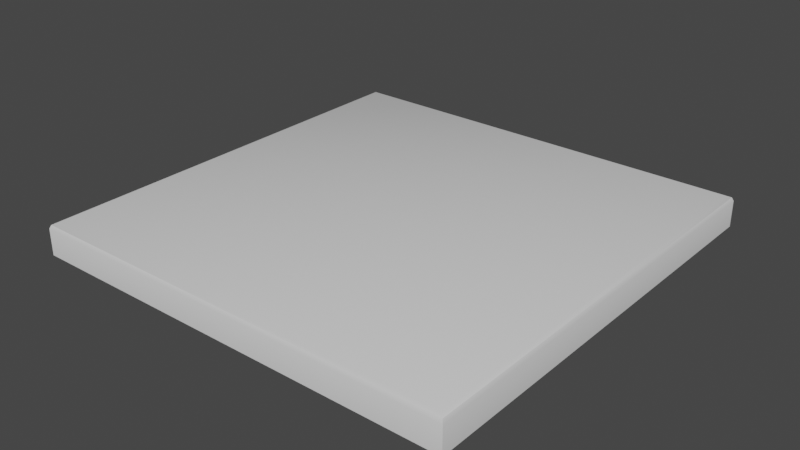 # Source: Painting.blend  (saved by Blender 2.83.19; exported with 4.5.12 LTS)
import bpy
from mathutils import Matrix  # noqa: F401  (used for matrix-valued properties, if any)

bpy.ops.wm.read_factory_settings(use_empty=True)
scene = bpy.context.scene
scene.name = 'Scene'

# ---- collections
col_collection = bpy.data.collections.new('Collection'); scene.collection.children.link(col_collection)

# ---- materials (node trees are filled in below, after node groups)
mat_painting = bpy.data.materials.new('Painting')
mat_painting.alpha_threshold = 0.0
mat_painting.use_transparent_shadow = False
mat_painting.line_color = (0.0, 0.0, 0.0, 1.0)

# ---- node groups
ng_auto_smooth = bpy.data.node_groups.new('Auto Smooth', 'GeometryNodeTree')
_s = ng_auto_smooth.interface.new_socket(name='Geometry', in_out='OUTPUT', socket_type='NodeSocketGeometry')
_s = ng_auto_smooth.interface.new_socket(name='Geometry', in_out='INPUT', socket_type='NodeSocketGeometry')
_s = ng_auto_smooth.interface.new_socket(name='Angle', in_out='INPUT', socket_type='NodeSocketFloat')
_s.subtype = 'ANGLE'
_s.min_value = 0.0
_s.max_value = 3.142
ng_auto_smooth.is_modifier = True
_N = ng_auto_smooth.nodes; _L = ng_auto_smooth.links
n0 = _N.new('NodeGroupOutput'); n0.name = 'Group Output'; n0.location = (480, -100)
n1 = _N.new('NodeGroupInput'); n1.name = 'Group Input'; n1.location = (-420, -300)
n2 = _N.new('NodeGroupInput'); n2.name = 'Group Input.001'; n2.location = (-60, -100)
n3 = _N.new('GeometryNodeSetShadeSmooth'); n3.name = 'Set Shade Smooth'; n3.location = (120, -100)
n3.domain = 'EDGE'
n4 = _N.new('GeometryNodeSetShadeSmooth'); n4.name = 'Set Shade Smooth.001'; n4.location = (300, -100)
n5 = _N.new('GeometryNodeInputMeshEdgeAngle'); n5.name = 'Edge Angle'; n5.location = (-420, -220)
n6 = _N.new('GeometryNodeInputEdgeSmooth'); n6.name = 'Is Edge Smooth'; n6.location = (-60, -160)
n7 = _N.new('GeometryNodeInputShadeSmooth'); n7.name = 'Is Face Smooth'; n7.location = (-240, -340)
n8 = _N.new('FunctionNodeBooleanMath'); n8.name = 'Boolean Math'; n8.location = (-60, -220)
n9 = _N.new('FunctionNodeCompare'); n9.name = 'Compare'; n9.location = (-240, -180)
n9.operation = 'LESS_EQUAL'
_L.new(n5.outputs[0], n9.inputs[0])
_L.new(n4.outputs[0], n0.inputs[0])
_L.new(n1.outputs[1], n9.inputs[1])
_L.new(n9.outputs[0], n8.inputs[0])
_L.new(n7.outputs[0], n8.inputs[1])
_L.new(n2.outputs[0], n3.inputs[0])
_L.new(n6.outputs[0], n3.inputs[1])
_L.new(n3.outputs[0], n4.inputs[0])
_L.new(n8.outputs[0], n3.inputs[2])
n0.is_active_output = True

# ---- material node trees
mat_painting.use_nodes = True; mat_painting.node_tree.nodes.clear()
_N = mat_painting.node_tree.nodes; _L = mat_painting.node_tree.links
n0 = _N.new('ShaderNodeOutputMaterial'); n0.name = 'Material Output'; n0.location = (300, 300)
n1 = _N.new('ShaderNodeBsdfPrincipled'); n1.name = 'Principled BSDF'; n1.location = (10, 300)
n1.distribution = 'GGX'
n1.subsurface_method = 'BURLEY'
n1.inputs[2].default_value = 0.4
n1.inputs[3].default_value = 1.45
n1.inputs[27].default_value = (0.0, 0.0, 0.0, 1.0)
n1.inputs[28].default_value = 1.0
_L.new(n1.outputs[0], n0.inputs[0])
n0.is_active_output = True

# ---- world
world_world = bpy.data.worlds.new('World'); scene.world = world_world
world_world.use_nodes = True; world_world.node_tree.nodes.clear()
_N = world_world.node_tree.nodes; _L = world_world.node_tree.links
n0 = _N.new('ShaderNodeOutputWorld'); n0.name = 'World Output'; n0.location = (300, 300)
n1 = _N.new('ShaderNodeBackground'); n1.name = 'Background'; n1.location = (10, 300)
n1.inputs[0].default_value = (0.05088, 0.05088, 0.05088, 1.0)
_L.new(n1.outputs[0], n0.inputs[0])
n0.is_active_output = True
world_world.color = (0.05088, 0.05088, 0.05088)
world_world.use_sun_shadow = False
world_world.sun_shadow_jitter_overblur = 0.0

# ---- meshes
me_cube = bpy.data.meshes.new('Cube')
me_cube.from_pydata([(0.5985, 0.5985, 0.04334), (0.5985, 0.5985, -0.04334), (0.5985, -0.5985, 0.04334), (0.5985, -0.5985, -0.04334), (-0.5985, 0.5985, 0.04334), (-0.5985, 0.5985, -0.04334), (-0.5985, -0.5985, 0.04334), (-0.5985, -0.5985, -0.04334)], [], [(0, 4, 6, 2), (3, 2, 6, 7), (7, 6, 4, 5), (5, 1, 3, 7), (1, 0, 2, 3), (5, 4, 0, 1)])
me_cube.polygons.foreach_set('use_smooth', [True] * 6)
_uv = me_cube.uv_layers.new(name='UVMap')
_uv.uv.foreach_set('vector', [0.07396, 0.9146, 0.07396, 0.0625, 0.9261, 0.0625, 0.9261, 0.9146, 1.778, 0.9146, 0.9261, 0.9146, 0.9261, 0.0625, 1.778, 0.0625, 0.9261, -0.7896, 0.9261, 0.0625, 0.07396, 0.0625, 0.07396, -0.7896, 0.07396, -0.7896, 0.07396, -1.642, 0.9261, -1.642, 0.9261, -0.7896, 0.07396, 1.767, 0.07396, 0.9146, 0.9261, 0.9146, 0.9261, 1.767, -0.7782, 0.0625, 0.07396, 0.0625, 0.07396, 0.9146, -0.7782, 0.9146])
me_cube.materials.append(mat_painting)
me_cube.use_remesh_preserve_volume = False
me_cube.use_remesh_preserve_attributes = False
me_cube.use_mirror_vertex_groups = False
me_cube.update()

# ---- objects
ob_cube = bpy.data.objects.new('Cube', me_cube)

# ---- transforms, parenting, visibility, modifiers, constraints
ob_cube.location = (0.0, 0.0, 0.0)
ob_cube.lock_rotations_4d = False
ob_cube.empty_display_type = 'ARROWS'
ob_cube.lineart.crease_threshold = 0.0
_vg = ob_cube.vertex_groups.new(name='Group')
_vg.add([0, 2, 4, 6], 1.0, 'REPLACE')
_m = ob_cube.modifiers.new('Bevel', 'BEVEL')
_m.width = 0.01
_m.width_pct = 0.01
_m.segments = 2
_m.limit_method = 'VGROUP'
_m.vertex_group = 'Group'
_m.offset_type = 'DEPTH'
_m = ob_cube.modifiers.new('Auto Smooth', 'NODES')
_m.node_group = ng_auto_smooth
_gi = [s.identifier for s in ng_auto_smooth.interface.items_tree if s.item_type == 'SOCKET' and s.in_out == 'INPUT']
_m[_gi[1]] = 0.5917  # Angle

# ---- collection membership
col_collection.objects.link(ob_cube)

# ---- scene / render settings (as saved in the file)
scene.frame_start = 1; scene.frame_end = 250; scene.frame_set(1)
scene.render.engine = 'BLENDER_EEVEE_NEXT'
scene.cycles.use_denoising = False
scene.cycles.samples = 128
scene.cycles.sampling_pattern = 'TABULATED_SOBOL'
scene.cycles.use_adaptive_sampling = False
scene.cycles.use_light_tree = False
scene.view_settings.view_transform = 'Filmic'
bpy.context.view_layer.update()

# ---- added for rendering (the .blend has no active camera and no usable light): camera, sun
cam_auto = bpy.data.cameras.new('AutoCamera')
cam_auto.lens = 50.0
cam_auto.sensor_width = 36.0
cam_auto.clip_end = 1000.0
ob_auto_camera = bpy.data.objects.new('AutoCamera', cam_auto)
scene.collection.objects.link(ob_auto_camera)
ob_auto_camera.location = (1.5684, -1.88208, 1.25472)
ob_auto_camera.rotation_euler = (1.09748, -7.21219e-08, 0.694738)
scene.camera = ob_auto_camera
light_auto_sun = bpy.data.lights.new('AutoSun', 'SUN')
light_auto_sun.energy = 3.0
light_auto_sun.angle = 0.0523599
ob_auto_sun = bpy.data.objects.new('AutoSun', light_auto_sun)
scene.collection.objects.link(ob_auto_sun)
ob_auto_sun.rotation_euler = (0.872665, 0.174533, 0.523599)
bpy.context.view_layer.update()
